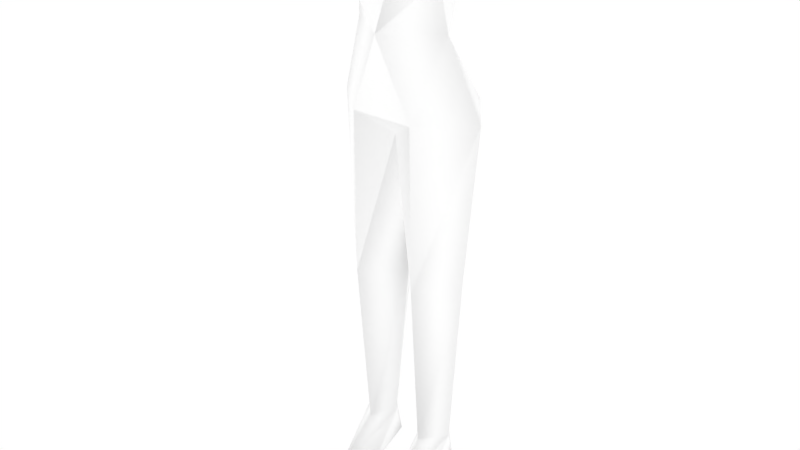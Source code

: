 # Source: femalenpc25.blend  (saved by Blender 2.68.0; exported with 4.5.12 LTS)
import bpy
from mathutils import Matrix  # noqa: F401  (used for matrix-valued properties, if any)

bpy.ops.wm.read_factory_settings(use_empty=True)
scene = bpy.context.scene
scene.name = 'Scene'

# ---- collections
col_collection_1 = bpy.data.collections.new('Collection 1'); scene.collection.children.link(col_collection_1)
col_collection_2 = bpy.data.collections.new('Collection 2'); scene.collection.children.link(col_collection_2)
col_collection_2.hide_render = True
col_collection_2.hide_viewport = True

# ---- materials (node trees are filled in below, after node groups)
mat_npcs = bpy.data.materials.new('npcs')
mat_npcs.alpha_threshold = 0.0
mat_npcs.use_transparent_shadow = False
mat_npcs.diffuse_color = (1.0, 1.0, 1.0, 1.0)
mat_npcs.roughness = 0.5
mat_npcs.line_color = (0.0, 0.0, 0.0, 1.0)

# ---- material node trees

# ---- world
world_world = bpy.data.worlds.new('World'); scene.world = world_world
world_world.color = (1.0, 1.0, 1.0)
world_world.use_sun_shadow = False
world_world.sun_shadow_jitter_overblur = 0.0
world_world.cycles.sampling_method = 'MANUAL'
world_world.cycles.sample_map_resolution = 256

# ---- meshes
me_cube_001 = bpy.data.meshes.new('Cube.001')
me_cube_001.from_pydata([(-0.06843, 0.0281, 1.482), (-0.1284, -0.09079, 1.744), (-0.1211, 0.07604, 1.616), (-0.1639, 0.08959, 1.589), (-0.1457, 0.02042, 1.683), (-0.1769, 0.09302, 1.681), (-0.1267, -0.1038, 1.608), (-0.06458, 0.04469, 1.412), (-0.02908, -0.1586, 1.553), (-0.1343, 0.02155, 1.567), (-0.1068, 0.04879, 1.404), (-0.1005, 0.1016, 1.321), (-0.09584, -0.00808, 1.321), (-0.1147, 0.006618, 1.081), (-0.08617, 0.1583, 0.9028), (-0.1791, 0.03414, 0.9028), (-0.103, -0.009323, 1.193), (-0.07062, -0.1032, 1.241), (-0.07352, -0.06112, 0.9028), (-0.00309, 0.03301, 0.5239), (-0.07639, 0.1026, 0.5239), (-0.1452, 0.03301, 0.5239), (-0.07639, -0.05733, 0.5239), (-0.03987, 0.03301, 0.1112), (-0.08102, 0.07814, 0.1112), (-0.1181, 0.03301, 0.1112), (-0.07289, -0.02412, 0.1112), (-0.07611, 0.1241, 0.407), (-0.03873, -0.05513, -1.085e-10), (-0.07936, 0.1009, 0.0), (-0.1185, -0.05513, -1.085e-10), (-0.07324, -0.1562, 0.0), (-0.3292, 0.05092, 1.406), (-0.3292, 0.1073, 1.367), (-0.2951, 0.004395, 1.367), (-0.3292, 0.05392, 1.329), (-0.1691, 0.04254, 1.412), (-0.5753, 0.05065, 1.391), (-0.5753, 0.09005, 1.351), (-0.5753, 0.01102, 1.351), (-0.3666, 0.007707, 1.367), (-0.6482, 0.04917, 1.38), (-0.6482, 0.1156, 1.355), (-0.6482, 0.003817, 1.355), (-0.7057, 0.04917, 1.37), (-0.7057, 0.1002, 1.357), (-0.7057, 0.00859, 1.357), (-0.7741, 0.04917, 1.357), (-0.6419, -0.004276, 1.328), (-0.7062, -0.005019, 1.34), (-0.6202, 0.02657, 1.342), (-0.08129, 0.1196, 0.7638), (-0.1408, 0.06289, 1.806), (-0.1084, -0.09441, 1.515), (-0.152, -0.04127, 1.593), (-0.1457, -0.002041, 1.483), (-0.2021, -0.005827, 1.593), (0.06843, 0.0281, 1.482), (0.1284, -0.09079, 1.744), (0.1211, 0.07604, 1.616), (0.1639, 0.08959, 1.589), (0.1457, 0.02042, 1.683), (0.1769, 0.09302, 1.681), (0.1267, -0.1038, 1.608), (0.06458, 0.04469, 1.412), (0.02908, -0.1586, 1.553), (0.1343, 0.02155, 1.567), (0.1068, 0.04879, 1.404), (0.1005, 0.1016, 1.321), (0.09584, -0.00808, 1.321), (0.1147, 0.006618, 1.081), (0.08617, 0.1583, 0.9028), (0.1791, 0.03414, 0.9028), (0.103, -0.009323, 1.193), (0.07062, -0.1032, 1.241), (0.07352, -0.06112, 0.9028), (0.00309, 0.03301, 0.5239), (0.07639, 0.1026, 0.5239), (0.1452, 0.03301, 0.5239), (0.07639, -0.05733, 0.5239), (0.03987, 0.03301, 0.1112), (0.08102, 0.07814, 0.1112), (0.1181, 0.03301, 0.1112), (0.07289, -0.02412, 0.1112), (0.07611, 0.1241, 0.407), (0.03873, -0.05513, -1.085e-10), (0.07936, 0.1009, 0.0), (0.1185, -0.05513, -1.085e-10), (0.07324, -0.1562, 0.0), (0.3292, 0.05092, 1.406), (0.3292, 0.1073, 1.367), (0.2951, 0.004395, 1.367), (0.3292, 0.05392, 1.329), (0.1691, 0.04254, 1.412), (0.5753, 0.05065, 1.391), (0.5753, 0.09005, 1.351), (0.5753, 0.01102, 1.351), (0.3666, 0.007707, 1.367), (0.6482, 0.04917, 1.38), (0.6482, 0.1156, 1.355), (0.6482, 0.003817, 1.355), (0.7057, 0.04917, 1.37), (0.7057, 0.1002, 1.357), (0.7057, 0.00859, 1.357), (0.7741, 0.04917, 1.357), (0.6419, -0.004276, 1.328), (0.7062, -0.005019, 1.34), (0.6202, 0.02657, 1.342), (0.08129, 0.1196, 0.7638), (0.1408, 0.06289, 1.806), (0.0, 0.1618, 1.864), (0.0, 0.09528, 1.496), (0.0, -0.1257, 1.457), (0.0, -0.1438, 1.759), (0.0, -0.03466, 1.448), (0.0, -0.2215, 1.578), (0.0, 0.0937, 1.414), (0.0, -0.01873, 1.383), (0.0, -0.1563, 1.651), (0.0, -0.0368, 1.324), (0.0, 0.08517, 1.081), (0.0, -0.07851, 1.081), (0.0, 0.1406, 0.9028), (0.0, -0.01635, 0.8559), (0.0, -0.03032, 1.904), (0.0, 0.2002, 1.683), (0.1084, -0.09441, 1.515), (0.0, -0.2639, 1.722), (0.152, -0.04127, 1.593), (0.1457, -0.002041, 1.483), (0.2021, -0.005827, 1.593)], [], [(0, 112, 53), (112, 8, 53), (118, 8, 115), (8, 118, 6), (6, 118, 1), (118, 113, 1), (112, 0, 114), (4, 2, 5), (2, 3, 5), (2, 9, 3), (3, 9, 4), (5, 3, 4), (114, 0, 117), (7, 0, 116), (0, 2, 111), (0, 7, 117), (0, 111, 116), (119, 117, 12), (10, 116, 11), (116, 10, 7), (7, 10, 117), (117, 10, 12), (33, 11, 35), (13, 14, 15), (13, 120, 14), (11, 13, 16), (12, 11, 16), (16, 17, 12), (17, 119, 12), (19, 122, 123), (18, 15, 22), (13, 15, 18), (121, 13, 18), (13, 11, 120), (120, 122, 14), (20, 19, 27), (22, 21, 26), (14, 122, 51), (14, 51, 15), (26, 25, 31), (28, 23, 31), (21, 20, 27), (22, 26, 19), (19, 23, 27), (23, 24, 27), (25, 21, 27), (24, 25, 27), (24, 23, 29), (30, 25, 29), (22, 123, 18), (19, 123, 22), (15, 21, 22), (122, 19, 51), (21, 25, 26), (21, 15, 51), (23, 26, 31), (25, 24, 29), (25, 30, 31), (12, 34, 35), (10, 11, 36), (12, 10, 36), (11, 12, 35), (11, 33, 36), (33, 32, 36), (34, 12, 36), (32, 34, 36), (35, 34, 40), (34, 32, 40), (32, 33, 37), (42, 38, 43), (33, 38, 37), (39, 40, 37), (40, 32, 37), (39, 37, 41), (41, 42, 45), (37, 38, 42), (42, 43, 45), (43, 41, 46), (45, 46, 47), (46, 44, 47), (44, 45, 47), (38, 50, 43), (35, 40, 39), (39, 43, 48), (50, 48, 49), (43, 50, 49), (48, 43, 49), (43, 39, 41), (44, 41, 45), (41, 37, 42), (41, 44, 46), (43, 46, 45), (28, 30, 29), (28, 31, 30), (4, 6, 1), (6, 4, 9), (16, 13, 121), (20, 21, 51), (19, 20, 51), (38, 35, 39), (33, 35, 38), (50, 38, 48), (38, 39, 48), (124, 1, 127), (52, 1, 124), (1, 52, 4), (125, 2, 52), (4, 52, 2), (2, 0, 9), (125, 52, 110), (23, 28, 29), (11, 116, 120), (26, 23, 19), (16, 121, 17), (0, 53, 9), (8, 6, 53), (53, 6, 9), (113, 127, 1), (52, 124, 110), (2, 125, 111), (55, 56, 4), (56, 54, 4), (56, 55, 54), (4, 54, 55), (57, 126, 112), (112, 126, 65), (118, 115, 65), (65, 63, 118), (63, 58, 118), (118, 58, 113), (112, 114, 57), (61, 62, 59), (59, 62, 60), (59, 60, 66), (60, 61, 66), (62, 61, 60), (114, 117, 57), (64, 116, 57), (57, 111, 59), (57, 117, 64), (57, 116, 111), (119, 69, 117), (67, 68, 116), (116, 64, 67), (64, 117, 67), (117, 69, 67), (90, 92, 68), (70, 72, 71), (70, 71, 120), (68, 73, 70), (69, 73, 68), (73, 69, 74), (74, 69, 119), (76, 123, 122), (75, 79, 72), (70, 75, 72), (121, 75, 70), (70, 120, 68), (120, 71, 122), (77, 84, 76), (79, 83, 78), (71, 108, 122), (71, 72, 108), (83, 88, 82), (85, 88, 80), (78, 84, 77), (79, 76, 83), (76, 84, 80), (80, 84, 81), (82, 84, 78), (81, 84, 82), (81, 86, 80), (87, 86, 82), (79, 75, 123), (76, 79, 123), (72, 79, 78), (122, 108, 76), (78, 83, 82), (78, 108, 72), (80, 88, 83), (82, 86, 81), (82, 88, 87), (69, 92, 91), (67, 93, 68), (69, 93, 67), (68, 92, 69), (68, 93, 90), (90, 93, 89), (91, 93, 69), (89, 93, 91), (92, 97, 91), (91, 97, 89), (89, 94, 90), (99, 100, 95), (90, 94, 95), (96, 94, 97), (97, 94, 89), (96, 98, 94), (98, 102, 99), (94, 99, 95), (99, 102, 100), (100, 103, 98), (102, 104, 103), (103, 104, 101), (101, 104, 102), (95, 100, 107), (92, 96, 97), (96, 105, 100), (107, 106, 105), (100, 106, 107), (105, 106, 100), (100, 98, 96), (101, 102, 98), (98, 99, 94), (98, 103, 101), (100, 102, 103), (85, 86, 87), (85, 87, 88), (61, 58, 63), (63, 66, 61), (73, 121, 70), (77, 108, 78), (76, 108, 77), (95, 96, 92), (90, 95, 92), (107, 105, 95), (95, 105, 96), (124, 127, 58), (109, 124, 58), (58, 61, 109), (125, 109, 59), (61, 59, 109), (59, 66, 57), (125, 110, 109), (80, 86, 85), (68, 120, 116), (83, 76, 80), (73, 74, 121), (57, 66, 126), (65, 126, 63), (126, 66, 63), (113, 58, 127), (109, 110, 124), (59, 111, 125), (129, 61, 130), (130, 61, 128), (130, 128, 129), (61, 129, 128), (74, 119, 17), (74, 17, 121), (75, 121, 18), (123, 75, 18), (8, 65, 115), (112, 65, 8)])
me_cube_001.polygons.foreach_set('use_smooth', [True] * 254)
_uv = me_cube_001.uv_layers.new(name='UVMap')
_uv.uv.foreach_set('vector', [0.8207, 0.1984, 0.8036, 0.1885, 0.806, 0.203, 0.7793, 0.1861, 0.7748, 0.2022, 0.7601, 0.1948, 0.7793, 0.2157, 0.7748, 0.2022, 0.7793, 0.2064, 0.7748, 0.2022, 0.7793, 0.2157, 0.7579, 0.2097, 0.7579, 0.2097, 0.7793, 0.2157, 0.7575, 0.231, 0.7793, 0.2157, 0.7793, 0.2325, 0.7575, 0.231, 0.8036, 0.1885, 0.8207, 0.1984, 0.8142, 0.189, 0.7516, 0.2353, 0.7538, 0.2311, 0.7551, 0.2346, 0.7538, 0.2311, 0.7566, 0.2308, 0.7551, 0.2346, 0.7538, 0.2311, 0.7541, 0.2278, 0.7566, 0.2308, 0.7566, 0.2384, 0.7532, 0.2403, 0.7516, 0.2353, 0.7551, 0.2346, 0.7566, 0.2384, 0.7516, 0.2353, 0.7909, 0.1797, 0.7823, 0.178, 0.7909, 0.1856, 0.7825, 0.1844, 0.7823, 0.178, 0.7755, 0.1859, 0.803, 0.1261, 0.8151, 0.1419, 0.7936, 0.1348, 0.7823, 0.178, 0.7825, 0.1844, 0.7909, 0.1856, 0.7823, 0.178, 0.7737, 0.1788, 0.7755, 0.1859, 0.8579, 0.207, 0.8579, 0.2156, 0.8455, 0.207, 0.8358, 0.2186, 0.8228, 0.2181, 0.834, 0.207, 0.8228, 0.2181, 0.8358, 0.2186, 0.8315, 0.2204, 0.8472, 0.2215, 0.8419, 0.2186, 0.8579, 0.2156, 0.8579, 0.2156, 0.8419, 0.2186, 0.8455, 0.207, 0.7949, 0.2451, 0.813, 0.2473, 0.7949, 0.2491, 0.772, 0.1769, 0.7703, 0.1668, 0.7767, 0.1668, 0.772, 0.1769, 0.7638, 0.1769, 0.7703, 0.1668, 0.834, 0.207, 0.8382, 0.1798, 0.8427, 0.192, 0.845, 0.207, 0.834, 0.207, 0.8427, 0.192, 0.8451, 0.192, 0.8494, 0.198, 0.8455, 0.207, 0.8494, 0.198, 0.8579, 0.207, 0.8455, 0.207, 0.7638, 0.1458, 0.7638, 0.1668, 0.7702, 0.1638, 0.7843, 0.1668, 0.7771, 0.1668, 0.783, 0.1458, 0.7822, 0.1769, 0.7771, 0.1668, 0.7843, 0.1668, 0.7896, 0.1769, 0.7822, 0.1769, 0.7843, 0.1668, 0.8382, 0.1798, 0.834, 0.207, 0.8228, 0.1798, 0.7638, 0.1769, 0.7638, 0.1668, 0.7703, 0.1668, 0.7703, 0.1458, 0.7638, 0.1458, 0.7703, 0.1392, 0.783, 0.1458, 0.7771, 0.1458, 0.783, 0.1257, 0.7703, 0.1668, 0.7638, 0.1668, 0.7703, 0.1586, 0.7703, 0.1668, 0.7703, 0.1586, 0.7767, 0.1668, 0.7619, 0.1859, 0.7577, 0.1859, 0.7619, 0.1788, 0.7684, 0.1788, 0.7656, 0.1859, 0.7619, 0.1788, 0.7767, 0.1458, 0.7703, 0.1458, 0.7703, 0.1392, 0.783, 0.1458, 0.783, 0.1257, 0.7896, 0.1458, 0.7638, 0.1458, 0.7638, 0.1257, 0.7703, 0.1392, 0.7638, 0.1257, 0.7703, 0.1257, 0.7703, 0.1392, 0.7767, 0.1257, 0.7767, 0.1458, 0.7703, 0.1392, 0.7703, 0.1257, 0.7767, 0.1257, 0.7703, 0.1392, 0.7693, 0.1859, 0.7656, 0.1859, 0.7726, 0.1788, 0.7549, 0.1788, 0.7577, 0.1859, 0.7508, 0.1788, 0.783, 0.1458, 0.7896, 0.1638, 0.7843, 0.1668, 0.7896, 0.1458, 0.7896, 0.1638, 0.783, 0.1458, 0.7771, 0.1668, 0.7771, 0.1458, 0.783, 0.1458, 0.7638, 0.1668, 0.7638, 0.1458, 0.7703, 0.1586, 0.7771, 0.1458, 0.7771, 0.1257, 0.783, 0.1257, 0.7767, 0.1458, 0.7767, 0.1668, 0.7703, 0.1586, 0.7656, 0.1859, 0.7619, 0.1859, 0.7619, 0.1788, 0.7577, 0.1859, 0.7538, 0.1859, 0.7508, 0.1788, 0.7577, 0.1859, 0.7549, 0.1788, 0.7619, 0.1788, 0.813, 0.2351, 0.7973, 0.2373, 0.7949, 0.2337, 0.813, 0.2413, 0.813, 0.2473, 0.8088, 0.241, 0.813, 0.2351, 0.813, 0.2413, 0.8088, 0.241, 0.813, 0.2286, 0.813, 0.2351, 0.7949, 0.2337, 0.813, 0.2473, 0.7949, 0.2451, 0.8088, 0.241, 0.7949, 0.2451, 0.7949, 0.241, 0.8088, 0.241, 0.7973, 0.2373, 0.813, 0.2351, 0.8088, 0.241, 0.7949, 0.241, 0.7973, 0.2373, 0.8088, 0.241, 0.7949, 0.2337, 0.7973, 0.2373, 0.7925, 0.2374, 0.7973, 0.2373, 0.7949, 0.241, 0.7925, 0.2374, 0.7949, 0.241, 0.7949, 0.2451, 0.7761, 0.2412, 0.7706, 0.2348, 0.7753, 0.238, 0.7684, 0.2413, 0.7949, 0.2451, 0.7761, 0.2447, 0.7761, 0.2412, 0.7761, 0.2378, 0.7925, 0.2374, 0.7761, 0.2412, 0.7925, 0.2374, 0.7949, 0.241, 0.7761, 0.2412, 0.7657, 0.2414, 0.7656, 0.2449, 0.7603, 0.2444, 0.7603, 0.2444, 0.7601, 0.2493, 0.7559, 0.2481, 0.7656, 0.2449, 0.7656, 0.2484, 0.7601, 0.2493, 0.7706, 0.2348, 0.7684, 0.2413, 0.7663, 0.2343, 0.7603, 0.2411, 0.7603, 0.2444, 0.756, 0.2417, 0.7663, 0.2343, 0.7645, 0.2396, 0.7614, 0.2369, 0.756, 0.2417, 0.7563, 0.2443, 0.7523, 0.2437, 0.7563, 0.2443, 0.7559, 0.2481, 0.7523, 0.2437, 0.7753, 0.238, 0.7708, 0.241, 0.7684, 0.2413, 0.7949, 0.2337, 0.7925, 0.2374, 0.7761, 0.2378, 0.7657, 0.2414, 0.7603, 0.2411, 0.7612, 0.2389, 0.7708, 0.241, 0.7701, 0.2435, 0.7665, 0.2437, 0.7684, 0.2413, 0.7708, 0.241, 0.7665, 0.2437, 0.7612, 0.2389, 0.7603, 0.2411, 0.7569, 0.2399, 0.7603, 0.2411, 0.7657, 0.2414, 0.7603, 0.2444, 0.7563, 0.2443, 0.7603, 0.2444, 0.7559, 0.2481, 0.7603, 0.2444, 0.7656, 0.2449, 0.7601, 0.2493, 0.7603, 0.2444, 0.7563, 0.2443, 0.756, 0.2417, 0.7684, 0.2413, 0.7645, 0.2396, 0.7663, 0.2343, 0.7622, 0.1872, 0.7622, 0.1922, 0.7566, 0.1897, 0.7622, 0.1872, 0.7666, 0.1897, 0.7622, 0.1923, 0.8174, 0.2242, 0.8039, 0.2139, 0.8036, 0.2298, 0.8039, 0.2139, 0.8174, 0.2242, 0.8189, 0.2108, 0.8451, 0.192, 0.8413, 0.1798, 0.8579, 0.1798, 0.7703, 0.1458, 0.7767, 0.1458, 0.7703, 0.1586, 0.7638, 0.1458, 0.7703, 0.1458, 0.7703, 0.1586, 0.7761, 0.2346, 0.7949, 0.2337, 0.7761, 0.2378, 0.7949, 0.2451, 0.7949, 0.2491, 0.7761, 0.2447, 0.7708, 0.241, 0.7751, 0.2405, 0.7701, 0.2435, 0.7751, 0.2405, 0.7752, 0.2437, 0.7701, 0.2435, 0.8437, 0.1749, 0.8422, 0.1484, 0.8691, 0.1484, 0.8277, 0.1599, 0.8422, 0.1484, 0.8437, 0.1749, 0.8422, 0.1484, 0.8277, 0.1599, 0.8261, 0.1457, 0.8011, 0.1621, 0.8151, 0.1419, 0.8277, 0.1599, 0.8261, 0.1457, 0.8277, 0.1599, 0.8151, 0.1419, 0.8151, 0.1419, 0.803, 0.1261, 0.8158, 0.1322, 0.8011, 0.1621, 0.8277, 0.1599, 0.819, 0.1785, 0.7656, 0.1859, 0.7684, 0.1788, 0.7726, 0.1788, 0.834, 0.207, 0.8228, 0.2181, 0.8228, 0.1798, 0.783, 0.1257, 0.7896, 0.1257, 0.7896, 0.1458, 0.8451, 0.192, 0.8579, 0.1798, 0.8494, 0.198, 0.8207, 0.1984, 0.806, 0.203, 0.8189, 0.2108, 0.7748, 0.2022, 0.7579, 0.2097, 0.7601, 0.1948, 0.806, 0.203, 0.8039, 0.2139, 0.8189, 0.2108, 0.8124, 0.1794, 0.8078, 0.1853, 0.8078, 0.1725, 0.8277, 0.1599, 0.8437, 0.1749, 0.819, 0.1785, 0.8151, 0.1419, 0.8011, 0.1621, 0.7936, 0.1348, 0.7998, 0.1627, 0.8064, 0.1787, 0.7998, 0.1931, 0.7929, 0.1787, 0.8064, 0.1787, 0.7998, 0.1931, 0.7929, 0.1787, 0.7998, 0.1627, 0.8064, 0.1787, 0.7998, 0.1931, 0.8064, 0.1787, 0.7998, 0.1627, 0.8207, 0.1984, 0.806, 0.203, 0.8036, 0.1885, 0.7793, 0.1861, 0.7987, 0.1948, 0.7839, 0.2022, 0.7793, 0.2157, 0.7793, 0.2064, 0.7839, 0.2022, 0.7839, 0.2022, 0.8008, 0.2097, 0.7793, 0.2157, 0.8008, 0.2097, 0.8011, 0.231, 0.7793, 0.2157, 0.7793, 0.2157, 0.8011, 0.231, 0.7793, 0.2325, 0.8036, 0.1885, 0.8142, 0.189, 0.8207, 0.1984, 0.7516, 0.2353, 0.7551, 0.2346, 0.7538, 0.2311, 0.7538, 0.2311, 0.7551, 0.2346, 0.7566, 0.2308, 0.7538, 0.2311, 0.7566, 0.2308, 0.7541, 0.2278, 0.7566, 0.2384, 0.7516, 0.2353, 0.7532, 0.2403, 0.7551, 0.2346, 0.7516, 0.2353, 0.7566, 0.2384, 0.7909, 0.1797, 0.7909, 0.1856, 0.7823, 0.178, 0.7825, 0.1844, 0.7755, 0.1859, 0.7823, 0.178, 0.803, 0.1261, 0.7936, 0.1348, 0.8151, 0.1419, 0.7823, 0.178, 0.7909, 0.1856, 0.7825, 0.1844, 0.7823, 0.178, 0.7755, 0.1859, 0.7737, 0.1788, 0.8579, 0.207, 0.8455, 0.207, 0.8579, 0.2156, 0.8358, 0.2186, 0.834, 0.207, 0.8228, 0.2181, 0.8228, 0.2181, 0.8315, 0.2204, 0.8358, 0.2186, 0.8472, 0.2215, 0.8579, 0.2156, 0.8419, 0.2186, 0.8579, 0.2156, 0.8455, 0.207, 0.8419, 0.2186, 0.7949, 0.2451, 0.7949, 0.2491, 0.813, 0.2473, 0.772, 0.1769, 0.7767, 0.1668, 0.7703, 0.1668, 0.772, 0.1769, 0.7703, 0.1668, 0.7638, 0.1769, 0.834, 0.207, 0.8427, 0.192, 0.8382, 0.1798, 0.845, 0.207, 0.8427, 0.192, 0.834, 0.207, 0.8451, 0.192, 0.8455, 0.207, 0.8494, 0.198, 0.8494, 0.198, 0.8455, 0.207, 0.8579, 0.207, 0.7638, 0.1458, 0.7702, 0.1638, 0.7638, 0.1668, 0.7843, 0.1668, 0.783, 0.1458, 0.7771, 0.1668, 0.7822, 0.1769, 0.7843, 0.1668, 0.7771, 0.1668, 0.7896, 0.1769, 0.7843, 0.1668, 0.7822, 0.1769, 0.8382, 0.1798, 0.8228, 0.1798, 0.834, 0.207, 0.7638, 0.1769, 0.7703, 0.1668, 0.7638, 0.1668, 0.7703, 0.1458, 0.7703, 0.1392, 0.7638, 0.1458, 0.783, 0.1458, 0.783, 0.1257, 0.7771, 0.1458, 0.7703, 0.1668, 0.7703, 0.1586, 0.7638, 0.1668, 0.7703, 0.1668, 0.7767, 0.1668, 0.7703, 0.1586, 0.7619, 0.1859, 0.7619, 0.1788, 0.7577, 0.1859, 0.7684, 0.1788, 0.7619, 0.1788, 0.7656, 0.1859, 0.7767, 0.1458, 0.7703, 0.1392, 0.7703, 0.1458, 0.783, 0.1458, 0.7896, 0.1458, 0.783, 0.1257, 0.7638, 0.1458, 0.7703, 0.1392, 0.7638, 0.1257, 0.7638, 0.1257, 0.7703, 0.1392, 0.7703, 0.1257, 0.7767, 0.1257, 0.7703, 0.1392, 0.7767, 0.1458, 0.7703, 0.1257, 0.7703, 0.1392, 0.7767, 0.1257, 0.7693, 0.1859, 0.7726, 0.1788, 0.7656, 0.1859, 0.7549, 0.1788, 0.7508, 0.1788, 0.7577, 0.1859, 0.783, 0.1458, 0.7843, 0.1668, 0.7896, 0.1638, 0.7896, 0.1458, 0.783, 0.1458, 0.7896, 0.1638, 0.7771, 0.1668, 0.783, 0.1458, 0.7771, 0.1458, 0.7638, 0.1668, 0.7703, 0.1586, 0.7638, 0.1458, 0.7771, 0.1458, 0.783, 0.1257, 0.7771, 0.1257, 0.7767, 0.1458, 0.7703, 0.1586, 0.7767, 0.1668, 0.7656, 0.1859, 0.7619, 0.1788, 0.7619, 0.1859, 0.7577, 0.1859, 0.7508, 0.1788, 0.7538, 0.1859, 0.7577, 0.1859, 0.7619, 0.1788, 0.7549, 0.1788, 0.813, 0.2351, 0.7949, 0.2337, 0.7973, 0.2373, 0.813, 0.2413, 0.8088, 0.241, 0.813, 0.2473, 0.813, 0.2351, 0.8088, 0.241, 0.813, 0.2413, 0.813, 0.2286, 0.7949, 0.2337, 0.813, 0.2351, 0.813, 0.2473, 0.8088, 0.241, 0.7949, 0.2451, 0.7949, 0.2451, 0.8088, 0.241, 0.7949, 0.241, 0.7973, 0.2373, 0.8088, 0.241, 0.813, 0.2351, 0.7949, 0.241, 0.8088, 0.241, 0.7973, 0.2373, 0.7949, 0.2337, 0.7925, 0.2374, 0.7973, 0.2373, 0.7973, 0.2373, 0.7925, 0.2374, 0.7949, 0.241, 0.7949, 0.241, 0.7761, 0.2412, 0.7949, 0.2451, 0.7706, 0.2348, 0.7684, 0.2413, 0.7753, 0.238, 0.7949, 0.2451, 0.7761, 0.2412, 0.7761, 0.2447, 0.7761, 0.2378, 0.7761, 0.2412, 0.7925, 0.2374, 0.7925, 0.2374, 0.7761, 0.2412, 0.7949, 0.241, 0.7657, 0.2414, 0.7603, 0.2444, 0.7656, 0.2449, 0.7603, 0.2444, 0.7559, 0.2481, 0.7601, 0.2493, 0.7656, 0.2449, 0.7601, 0.2493, 0.7656, 0.2484, 0.7706, 0.2348, 0.7663, 0.2343, 0.7684, 0.2413, 0.7603, 0.2411, 0.756, 0.2417, 0.7603, 0.2444, 0.7663, 0.2343, 0.7614, 0.2369, 0.7645, 0.2396, 0.756, 0.2417, 0.7523, 0.2437, 0.7563, 0.2443, 0.7563, 0.2443, 0.7523, 0.2437, 0.7559, 0.2481, 0.7753, 0.238, 0.7684, 0.2413, 0.7708, 0.241, 0.7949, 0.2337, 0.7761, 0.2378, 0.7925, 0.2374, 0.7657, 0.2414, 0.7612, 0.2389, 0.7603, 0.2411, 0.7708, 0.241, 0.7665, 0.2437, 0.7701, 0.2435, 0.7684, 0.2413, 0.7665, 0.2437, 0.7708, 0.241, 0.7612, 0.2389, 0.7569, 0.2399, 0.7603, 0.2411, 0.7603, 0.2411, 0.7603, 0.2444, 0.7657, 0.2414, 0.7563, 0.2443, 0.7559, 0.2481, 0.7603, 0.2444, 0.7603, 0.2444, 0.7601, 0.2493, 0.7656, 0.2449, 0.7603, 0.2444, 0.756, 0.2417, 0.7563, 0.2443, 0.7684, 0.2413, 0.7663, 0.2343, 0.7645, 0.2396, 0.7622, 0.1872, 0.7566, 0.1897, 0.7622, 0.1922, 0.7622, 0.1872, 0.7622, 0.1923, 0.7666, 0.1897, 0.8174, 0.2242, 0.8036, 0.2298, 0.8039, 0.2139, 0.8039, 0.2139, 0.8189, 0.2108, 0.8174, 0.2242, 0.8451, 0.192, 0.8579, 0.1798, 0.8413, 0.1798, 0.7703, 0.1458, 0.7703, 0.1586, 0.7767, 0.1458, 0.7638, 0.1458, 0.7703, 0.1586, 0.7703, 0.1458, 0.7761, 0.2346, 0.7761, 0.2378, 0.7949, 0.2337, 0.7949, 0.2451, 0.7761, 0.2447, 0.7949, 0.2491, 0.7708, 0.241, 0.7701, 0.2435, 0.7751, 0.2405, 0.7751, 0.2405, 0.7701, 0.2435, 0.7752, 0.2437, 0.8437, 0.1749, 0.8691, 0.1484, 0.8422, 0.1484, 0.8277, 0.1599, 0.8437, 0.1749, 0.8422, 0.1484, 0.8422, 0.1484, 0.8261, 0.1457, 0.8277, 0.1599, 0.8011, 0.1621, 0.8277, 0.1599, 0.8151, 0.1419, 0.8261, 0.1457, 0.8151, 0.1419, 0.8277, 0.1599, 0.8151, 0.1419, 0.8158, 0.1322, 0.803, 0.1261, 0.8011, 0.1621, 0.819, 0.1785, 0.8277, 0.1599, 0.7656, 0.1859, 0.7726, 0.1788, 0.7684, 0.1788, 0.834, 0.207, 0.8228, 0.1798, 0.8228, 0.2181, 0.783, 0.1257, 0.7896, 0.1458, 0.7896, 0.1257, 0.8451, 0.192, 0.8494, 0.198, 0.8579, 0.1798, 0.8207, 0.1984, 0.8189, 0.2108, 0.806, 0.203, 0.7839, 0.2022, 0.7987, 0.1948, 0.8008, 0.2097, 0.806, 0.203, 0.8189, 0.2108, 0.8039, 0.2139, 0.8124, 0.1794, 0.8078, 0.1725, 0.8078, 0.1853, 0.8277, 0.1599, 0.819, 0.1785, 0.8437, 0.1749, 0.8151, 0.1419, 0.7936, 0.1348, 0.8011, 0.1621, 0.7998, 0.1627, 0.7998, 0.1931, 0.8064, 0.1787, 0.7929, 0.1787, 0.7998, 0.1931, 0.8064, 0.1787, 0.7929, 0.1787, 0.8064, 0.1787, 0.7998, 0.1627, 0.7998, 0.1931, 0.7998, 0.1627, 0.8064, 0.1787, 0.8664, 0.198, 0.8579, 0.207, 0.8494, 0.198, 0.8664, 0.198, 0.8494, 0.198, 0.8579, 0.1798, 0.7948, 0.1668, 0.7896, 0.1769, 0.7843, 0.1668, 0.7896, 0.1638, 0.7948, 0.1668, 0.7843, 0.1668, 0.7748, 0.2022, 0.7839, 0.2022, 0.7793, 0.2064, 0.7793, 0.1861, 0.7839, 0.2022, 0.7748, 0.2022])
me_cube_001.materials.append(mat_npcs)
me_cube_001.use_remesh_preserve_volume = False
me_cube_001.use_remesh_preserve_attributes = False
me_cube_001.use_mirror_x = True
me_cube_001.auto_texspace = False
me_cube_001.update()
arm_simplerrig = bpy.data.armatures.new('simplerrig')  # bones are not reproduced

# ---- objects
ob_femalenpc25 = bpy.data.objects.new('femalenpc25', me_cube_001)
ob_simplerrig = bpy.data.objects.new('simplerrig', arm_simplerrig)

# ---- transforms, parenting, visibility, modifiers, constraints
ob_femalenpc25.parent = ob_simplerrig
ob_femalenpc25.location = (0.0, 0.0, 0.0)
ob_femalenpc25.lineart.crease_threshold = 0.0
ob_femalenpc25.use_mesh_mirror_x = True
_vg = ob_femalenpc25.vertex_groups.new(name='head')
for _i, _w in zip([0, 1, 2, 3, 4, 5, 6, 8, 9, 52, 53, 54, 55, 56, 57, 58, 59, 60, 61, 62, 63, 65, 66, 109, 110, 111, 112, 113, 114, 115, 116, 117, 118, 124, 125, 126, 127, 128, 129, 130], [1.0, 1.0, 1.0, 1.0, 1.0, 1.0, 1.0, 0.9847, 1.0, 1.0, 1.0, 1.0, 1.0, 1.0, 1.0, 1.0, 1.0, 1.0, 1.0, 1.0, 1.0, 0.9847, 1.0, 1.0, 1.0, 1.0, 1.0, 1.0, 1.0, 0.9564, 0.0, 0.2363, 1.0, 1.0, 1.0, 1.0, 1.0, 1.0, 1.0, 1.0]): _vg.add([_i], _w, 'REPLACE')
_vg = ob_femalenpc25.vertex_groups.new(name='neck')
for _i, _w in zip([0, 7, 57, 64, 111, 114, 116, 117], [0.9975, 0.999, 0.9975, 0.999, 1.0, 0.9946, 0.9904, 0.997]): _vg.add([_i], _w, 'REPLACE')
_vg = ob_femalenpc25.vertex_groups.new(name='upperribcage')
for _i, _w in zip([7, 10, 11, 12, 17, 64, 67, 68, 69, 74, 116, 117, 119], [0.9858, 0.0, 0.0, 0.0, 1.0, 0.9858, 0.0, 0.0, 0.0, 1.0, 0.9847, 1.0, 1.0]): _vg.add([_i], _w, 'REPLACE')
_vg = ob_femalenpc25.vertex_groups.new(name='shoulderRight')
for _i, _w in zip([7, 10, 11, 12, 36], [1.0, 1.0, 0.994, 0.9999, 0.6111]): _vg.add([_i], _w, 'REPLACE')
_vg = ob_femalenpc25.vertex_groups.new(name='shoulderLeft')
for _i, _w in zip([64, 67, 68, 69, 93], [1.0, 1.0, 0.994, 0.9999, 0.6111]): _vg.add([_i], _w, 'REPLACE')
_vg = ob_femalenpc25.vertex_groups.new(name='upperarmRight')
_vg.add([10, 11, 12, 32, 33, 34, 35, 36], 1.0, 'REPLACE')
_vg = ob_femalenpc25.vertex_groups.new(name='upperarmLeft')
_vg.add([67, 68, 69, 89, 90, 91, 92, 93], 1.0, 'REPLACE')
_vg = ob_femalenpc25.vertex_groups.new(name='lowerarmRight')
for _i, _w in zip([32, 33, 35, 37, 38, 39, 40], [0.9978, 1.0, 0.9988, 1.0, 1.0, 1.0, 1.0]): _vg.add([_i], _w, 'REPLACE')
_vg = ob_femalenpc25.vertex_groups.new(name='lowerarmLeft')
for _i, _w in zip([89, 90, 92, 94, 95, 96, 97], [0.9978, 1.0, 0.9988, 1.0, 1.0, 1.0, 1.0]): _vg.add([_i], _w, 'REPLACE')
_vg = ob_femalenpc25.vertex_groups.new(name='palmRight')
for _i, _w in zip([37, 38, 39, 41, 42, 43], [0.9981, 0.9966, 1.0, 1.0, 1.0, 0.9971]): _vg.add([_i], _w, 'REPLACE')
_vg = ob_femalenpc25.vertex_groups.new(name='palmLeft')
for _i, _w in zip([94, 95, 96, 98, 99, 100], [0.9981, 0.9966, 1.0, 1.0, 1.0, 0.9971]): _vg.add([_i], _w, 'REPLACE')
_vg = ob_femalenpc25.vertex_groups.new(name='thumbbaseRight')
for _i, _w in zip([42, 43, 48, 50], [0.1163, 0.9795, 1.0, 1.0]): _vg.add([_i], _w, 'REPLACE')
_vg = ob_femalenpc25.vertex_groups.new(name='thumbbaseLeft')
for _i, _w in zip([99, 100, 105, 107], [0.1163, 0.9795, 1.0, 1.0]): _vg.add([_i], _w, 'REPLACE')
_vg = ob_femalenpc25.vertex_groups.new(name='thumbRight')
for _i, _w in zip([43, 48, 49, 50], [1.0, 1.0, 1.0, 1.0]): _vg.add([_i], _w, 'REPLACE')
_vg = ob_femalenpc25.vertex_groups.new(name='thumbLeft')
for _i, _w in zip([100, 105, 106, 107], [1.0, 1.0, 1.0, 1.0]): _vg.add([_i], _w, 'REPLACE')
_vg = ob_femalenpc25.vertex_groups.new(name='fingerbaseRight')
for _i, _w in zip([41, 42, 43, 44, 45, 46], [1.0, 1.0, 0.9995, 1.0, 0.9989, 0.9859]): _vg.add([_i], _w, 'REPLACE')
_vg = ob_femalenpc25.vertex_groups.new(name='fingerbaseLeft')
for _i, _w in zip([98, 99, 100, 101, 102, 103], [1.0, 1.0, 0.9995, 1.0, 0.9989, 0.9859]): _vg.add([_i], _w, 'REPLACE')
_vg = ob_femalenpc25.vertex_groups.new(name='fingertipsRight')
for _i, _w in zip([44, 45, 46, 47], [1.0, 1.0, 1.0, 1.0]): _vg.add([_i], _w, 'REPLACE')
_vg = ob_femalenpc25.vertex_groups.new(name='fingertipsLeft')
for _i, _w in zip([101, 102, 103, 104], [1.0, 1.0, 1.0, 1.0]): _vg.add([_i], _w, 'REPLACE')
_vg = ob_femalenpc25.vertex_groups.new(name='lowerribcage')
_vg.add([11, 12, 13, 16, 17, 68, 69, 70, 73, 74, 116, 117, 119, 120, 121], 1.0, 'REPLACE')
_vg = ob_femalenpc25.vertex_groups.new(name='lowerback')
_vg.add([13, 14, 15, 18, 51, 70, 71, 72, 75, 108, 120, 121, 122, 123], 1.0, 'REPLACE')
_vg = ob_femalenpc25.vertex_groups.new(name='thighLeft')
for _i, _w in zip([14, 18, 71, 72, 75, 76, 77, 78, 79, 84, 108, 122, 123], [0.0, 0.0, 0.2304, 1.0, 0.9026, 1.0, 1.0, 1.0, 0.9817, 0.1099, 1.0, 1.0, 1.0]): _vg.add([_i], _w, 'REPLACE')
_vg = ob_femalenpc25.vertex_groups.new(name='thighRight')
for _i, _w in zip([14, 15, 18, 19, 20, 21, 22, 27, 51, 71, 75, 122, 123], [0.2304, 1.0, 0.9026, 1.0, 1.0, 1.0, 0.9817, 0.1099, 1.0, 0.0, 0.0, 1.0, 1.0]): _vg.add([_i], _w, 'REPLACE')
_vg = ob_femalenpc25.vertex_groups.new(name='shinRight')
for _i, _w in zip([19, 20, 21, 22, 23, 24, 25, 26, 27, 28, 29, 30, 31, 51, 75, 123], [1.0, 0.6434, 1.0, 0.0, 1.0, 1.0, 1.0, 1.0, 1.0, 0.0, 0.0, 0.0, 0.0, 0.0, 0.0, 0.0]): _vg.add([_i], _w, 'REPLACE')
_vg = ob_femalenpc25.vertex_groups.new(name='shinLeft')
for _i, _w in zip([18, 76, 77, 78, 79, 80, 81, 82, 83, 84, 85, 86, 87, 88, 108, 123], [0.0, 1.0, 0.6434, 1.0, 0.0, 1.0, 1.0, 1.0, 1.0, 1.0, 0.0, 0.0, 0.0, 0.0, 0.0, 0.0]): _vg.add([_i], _w, 'REPLACE')
_vg = ob_femalenpc25.vertex_groups.new(name='tarsalRight')
_vg.add([28, 29, 30, 31], 1.0, 'REPLACE')
_vg = ob_femalenpc25.vertex_groups.new(name='tarsalLeft')
_vg.add([85, 86, 87, 88], 1.0, 'REPLACE')
_vg = ob_femalenpc25.vertex_groups.new(name='toesRight')
_vg.add([31], 1.0, 'REPLACE')
_vg = ob_femalenpc25.vertex_groups.new(name='toesLeft')
_vg.add([88], 1.0, 'REPLACE')
_vg = ob_femalenpc25.vertex_groups.new(name='toeRight')
_vg.add([23, 24, 25, 26, 28, 29, 30, 31], 1.0, 'REPLACE')
_vg = ob_femalenpc25.vertex_groups.new(name='toeLeft')
_vg.add([80, 81, 82, 83, 85, 86, 87, 88], 1.0, 'REPLACE')
_m = ob_femalenpc25.modifiers.new('simplerrig', 'ARMATURE')
_m.object = ob_simplerrig
ob_simplerrig.location = (0.0, 0.0, 0.0)
ob_simplerrig.show_in_front = True
ob_simplerrig.lineart.crease_threshold = 0.0

# ---- collection membership
col_collection_1.objects.link(ob_femalenpc25)
col_collection_2.objects.link(ob_simplerrig)

# ---- scene / render settings (as saved in the file)
scene.frame_start = 1; scene.frame_end = 1320; scene.frame_set(0)
scene.render.engine = 'BLENDER_EEVEE_NEXT'
scene.render.image_settings.color_mode = 'RGB'
scene.render.image_settings.compression = 90
scene.render.resolution_percentage = 50
scene.render.fps = 60
scene.render.dither_intensity = 0.0
scene.cycles.use_denoising = False
scene.cycles.samples = 10
scene.cycles.sampling_pattern = 'TABULATED_SOBOL'
scene.cycles.light_sampling_threshold = 0.0
scene.cycles.use_adaptive_sampling = False
scene.cycles.use_light_tree = False
scene.cycles.blur_glossy = 0.0
scene.cycles.volume_bounces = 1
scene.cycles.pixel_filter_type = 'GAUSSIAN'
scene.cycles.sample_clamp_indirect = 0.0
scene.view_settings.view_transform = 'Standard'
bpy.context.view_layer.update()

# ---- added for rendering (the .blend has no active camera): camera
cam_auto = bpy.data.cameras.new('AutoCamera')
cam_auto.lens = 50.0
cam_auto.sensor_width = 36.0
cam_auto.clip_end = 1000.0
ob_auto_camera = bpy.data.objects.new('AutoCamera', cam_auto)
scene.collection.objects.link(ob_auto_camera)
ob_auto_camera.location = (1.36543, -1.64011, 1.73052)
ob_auto_camera.rotation_euler = (1.09748, -7.21219e-08, 0.694738)
scene.camera = ob_auto_camera
bpy.context.view_layer.update()
